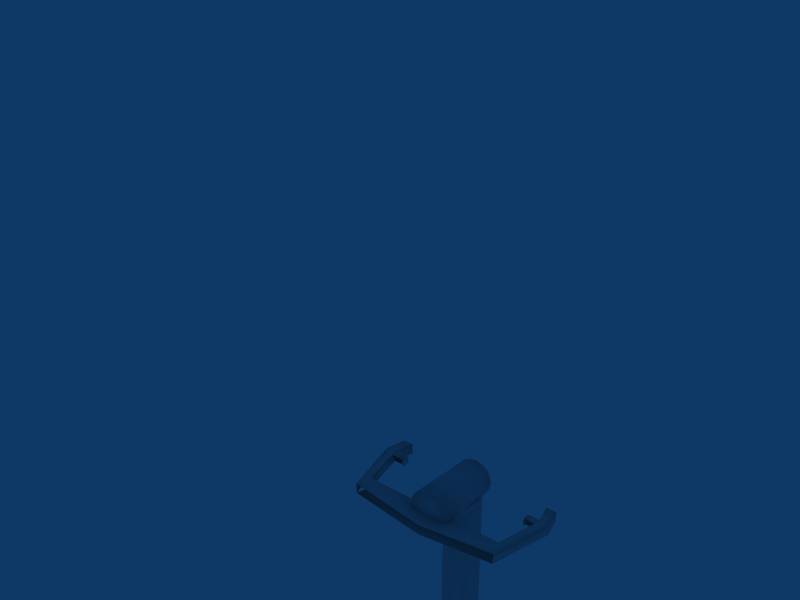 # Source: yoke.blend  (saved by Blender 2.39.0; exported with 4.5.12 LTS)
import bpy
from mathutils import Matrix  # noqa: F401  (used for matrix-valued properties, if any)

bpy.ops.wm.read_factory_settings(use_empty=True)
scene = bpy.context.scene
scene.name = 'Scene'

# ---- collections
col_collection_1 = bpy.data.collections.new('Collection 1'); scene.collection.children.link(col_collection_1)

# ---- world
world_world = bpy.data.worlds.new('World'); scene.world = world_world
world_world.color = (0.05656, 0.2208, 0.4)
world_world.use_sun_shadow = False
world_world.sun_shadow_jitter_overblur = 0.0
world_world.cycles.sampling_method = 'MANUAL'
world_world.cycles.sample_map_resolution = 256

# ---- meshes
me_stick = bpy.data.meshes.new('Stick')
me_stick.from_pydata([(0.025, 0.025, 0.0), (0.035, -2.384e-07, 0.0), (0.025, -0.025, 0.0), (0.0, -0.035, 0.0), (-0.025, -0.025, 0.0), (-0.035, -2.384e-07, 0.0), (-0.025, 0.025, 0.0), (0.0, 0.035, 0.0), (0.025, 0.025, 0.8), (0.035, -2.384e-07, 0.8), (0.025, -0.025, 0.8), (0.0, -0.035, 0.8), (-0.025, -0.025, 0.8), (-0.035, -2.384e-07, 0.8), (-0.025, 0.025, 0.8), (-0.025, 0.035, 0.775), (-9.104e-17, 0.035, 0.765), (0.025, 0.035, 0.775), (0.02866, -0.1, 0.8287), (0.04013, -0.1, 0.8), (0.02866, -0.1, 0.7713), (-1.044e-16, -0.1, 0.7599), (-0.02866, -0.1, 0.7713), (-0.04013, -0.1, 0.8), (-0.02866, -0.1, 0.8287), (0.0, -0.1, 0.8401), (5.208e-08, -0.1, 0.8), (0.01605, -0.1, 0.8367), (-0.01605, -0.1, 0.8367), (-0.03669, -0.1, 0.8161), (-0.03669, -0.1, 0.7839), (-0.01605, -0.1, 0.7633), (0.01605, -0.1, 0.7633), (0.03669, -0.1, 0.7839), (0.03669, -0.1, 0.8161), (-0.014, 0.035, 0.768), (0.014, 0.035, 0.768), (0.032, 0.035, 0.814), (0.032, 0.035, 0.786), (-0.032, 0.035, 0.786), (-0.032, 0.035, 0.814), (-0.014, 0.035, 0.832), (0.014, 0.035, 0.832), (4.543e-08, 0.035, 0.8), (-0.025, 0.035, 0.825), (-0.035, 0.035, 0.8), (0.035, 0.035, 0.8), (0.025, 0.035, 0.825), (0.001, 0.035, 0.835), (-0.001, 0.035, 0.835)], [(16, 35), (16, 36)], [(0, 8, 9, 1), (1, 9, 10, 2), (2, 10, 11, 3), (3, 11, 12, 4), (4, 12, 13, 5), (5, 13, 14, 6), (6, 14, 43, 7), (8, 0, 7, 43), (47, 42, 27, 18), (25, 27, 42, 49), (49, 41, 28, 25), (15, 35, 31, 22), (45, 39, 30, 23), (44, 40, 29, 24), (46, 37, 34, 19), (17, 38, 33, 20), (24, 28, 41, 44), (23, 29, 40, 45), (22, 30, 39, 15), (20, 32, 36, 17), (19, 33, 38, 46), (18, 34, 37, 47), (25, 26, 27), (18, 27, 26), (18, 26, 34), (19, 34, 26), (19, 26, 33), (20, 33, 26), (20, 26, 32), (21, 32, 26), (21, 26, 31), (22, 31, 26), (22, 26, 30), (23, 30, 26), (23, 26, 29), (24, 29, 26), (24, 26, 28), (25, 28, 26), (37, 46, 45, 40), (37, 40, 44, 47), (41, 42, 47, 44), (38, 39, 45, 46), (15, 39, 38, 17), (41, 49, 48, 42)])
me_stick.polygons.foreach_set('use_smooth', [True] * 44)
_uv = me_stick.uv_layers.new(name='UVMap')
_uv.uv.foreach_set('vector', [0.7363, 0.25, 0.7363, 0.252, 0.7383, 0.252, 0.7383, 0.25, 0.7383, 0.25, 0.7383, 0.252, 0.7363, 0.252, 0.7363, 0.25, 0.7363, 0.25, 0.7363, 0.252, 0.7383, 0.252, 0.7383, 0.25, 0.7383, 0.25, 0.7383, 0.252, 0.7363, 0.252, 0.7363, 0.25, 0.7363, 0.25, 0.7363, 0.252, 0.7383, 0.252, 0.7383, 0.25, 0.7383, 0.25, 0.7383, 0.252, 0.7363, 0.252, 0.7363, 0.25, 0.7363, 0.25, 0.7363, 0.252, 0.7383, 0.252, 0.7383, 0.25, 0.7363, 0.252, 0.7363, 0.25, 0.7383, 0.25, 0.7383, 0.252, 0.7383, 0.25, 0.7363, 0.25, 0.7363, 0.252, 0.7383, 0.252, 0.7383, 0.252, 0.7363, 0.252, 0.7363, 0.25, 0.7383, 0.25, 0.7383, 0.25, 0.7363, 0.25, 0.7363, 0.252, 0.7383, 0.252, 0.7383, 0.25, 0.7363, 0.25, 0.7363, 0.252, 0.7383, 0.252, 0.7383, 0.25, 0.7363, 0.25, 0.7363, 0.252, 0.7383, 0.252, 0.7383, 0.25, 0.7363, 0.25, 0.7363, 0.252, 0.7383, 0.252, 0.7383, 0.25, 0.7363, 0.25, 0.7363, 0.252, 0.7383, 0.252, 0.7383, 0.25, 0.7363, 0.25, 0.7363, 0.252, 0.7383, 0.252, 0.7383, 0.252, 0.7363, 0.252, 0.7363, 0.25, 0.7383, 0.25, 0.7383, 0.252, 0.7363, 0.252, 0.7363, 0.25, 0.7383, 0.25, 0.7383, 0.252, 0.7363, 0.252, 0.7363, 0.25, 0.7383, 0.25, 0.7383, 0.252, 0.7363, 0.252, 0.7363, 0.25, 0.7383, 0.25, 0.7383, 0.252, 0.7363, 0.252, 0.7363, 0.25, 0.7383, 0.25, 0.7383, 0.252, 0.7363, 0.252, 0.7363, 0.25, 0.7383, 0.25, 0.4004, 0.1738, 0.4004, 0.08984, 0.4336, 0.166, 0.4609, 0.1504, 0.4336, 0.166, 0.4004, 0.08984, 0.4609, 0.1504, 0.4004, 0.08984, 0.4785, 0.123, 0.4863, 0.08984, 0.4785, 0.123, 0.4004, 0.08984, 0.4863, 0.08984, 0.4004, 0.08984, 0.4785, 0.05273, 0.4609, 0.02539, 0.4785, 0.05273, 0.4004, 0.08984, 0.4609, 0.02539, 0.4004, 0.08984, 0.4336, 0.007812, 0.4004, 0.001953, 0.4336, 0.007812, 0.4004, 0.08984, 0.4004, 0.001953, 0.4004, 0.08984, 0.3633, 0.007812, 0.3359, 0.02539, 0.3633, 0.007812, 0.4004, 0.08984, 0.3359, 0.02539, 0.4004, 0.08984, 0.3184, 0.05273, 0.3125, 0.08984, 0.3184, 0.05273, 0.4004, 0.08984, 0.3125, 0.08984, 0.4004, 0.08984, 0.3184, 0.123, 0.3359, 0.1504, 0.3184, 0.123, 0.4004, 0.08984, 0.3359, 0.1504, 0.4004, 0.08984, 0.3633, 0.166, 0.4004, 0.1738, 0.3633, 0.166, 0.4004, 0.08984, 0.7383, 0.207, 0.7383, 0.209, 0.7363, 0.209, 0.7363, 0.207, 0.7383, 0.207, 0.7363, 0.207, 0.7363, 0.209, 0.7383, 0.209, 0.7363, 0.207, 0.7383, 0.207, 0.7383, 0.209, 0.7363, 0.209, 0.7383, 0.207, 0.7363, 0.207, 0.7363, 0.209, 0.7383, 0.209, 0.7363, 0.209, 0.7363, 0.207, 0.7383, 0.207, 0.7383, 0.209, 0.7363, 0.207, 0.7363, 0.209, 0.7383, 0.209, 0.7383, 0.207])
_ca = me_stick.color_attributes.new('Col', 'BYTE_COLOR', 'CORNER')
_ca.data.foreach_set('color', [1.0, 1.0, 1.0, 1.0, 1.0, 1.0, 1.0, 1.0, 1.0, 1.0, 1.0, 1.0, 1.0, 1.0, 1.0, 1.0, 1.0, 1.0, 1.0, 1.0, 1.0, 1.0, 1.0, 1.0, 1.0, 1.0, 1.0, 1.0, 1.0, 1.0, 1.0, 1.0, 1.0, 1.0, 1.0, 1.0, 1.0, 1.0, 1.0, 1.0, 1.0, 1.0, 1.0, 1.0, 1.0, 1.0, 1.0, 1.0, 1.0, 1.0, 1.0, 1.0, 1.0, 1.0, 1.0, 1.0, 1.0, 1.0, 1.0, 1.0, 1.0, 1.0, 1.0, 1.0, 1.0, 1.0, 1.0, 1.0, 1.0, 1.0, 1.0, 1.0, 1.0, 1.0, 1.0, 1.0, 1.0, 1.0, 1.0, 1.0, 1.0, 1.0, 1.0, 1.0, 1.0, 1.0, 1.0, 1.0, 1.0, 1.0, 1.0, 1.0, 1.0, 1.0, 1.0, 1.0, 1.0, 1.0, 1.0, 1.0, 1.0, 1.0, 1.0, 1.0, 1.0, 1.0, 1.0, 1.0, 1.0, 1.0, 1.0, 1.0, 1.0, 1.0, 1.0, 1.0, 1.0, 1.0, 1.0, 1.0, 1.0, 1.0, 1.0, 1.0, 1.0, 1.0, 1.0, 1.0, 1.0, 1.0, 1.0, 1.0, 1.0, 1.0, 1.0, 1.0, 1.0, 1.0, 1.0, 1.0, 1.0, 1.0, 1.0, 1.0, 1.0, 1.0, 1.0, 1.0, 1.0, 1.0, 1.0, 1.0, 1.0, 1.0, 1.0, 1.0, 1.0, 1.0, 1.0, 1.0, 1.0, 1.0, 1.0, 1.0, 1.0, 1.0, 1.0, 1.0, 1.0, 1.0, 1.0, 1.0, 1.0, 1.0, 1.0, 1.0, 1.0, 1.0, 1.0, 1.0, 1.0, 1.0, 1.0, 1.0, 1.0, 1.0, 1.0, 1.0, 1.0, 1.0, 1.0, 1.0, 1.0, 1.0, 1.0, 1.0, 1.0, 1.0, 1.0, 1.0, 1.0, 1.0, 1.0, 1.0, 1.0, 1.0, 1.0, 1.0, 1.0, 1.0, 1.0, 1.0, 1.0, 1.0, 1.0, 1.0, 1.0, 1.0, 1.0, 1.0, 1.0, 1.0, 1.0, 1.0, 1.0, 1.0, 1.0, 1.0, 1.0, 1.0, 1.0, 1.0, 1.0, 1.0, 1.0, 1.0, 1.0, 1.0, 1.0, 1.0, 1.0, 1.0, 1.0, 1.0, 1.0, 1.0, 1.0, 1.0, 1.0, 1.0, 1.0, 1.0, 1.0, 1.0, 1.0, 1.0, 1.0, 1.0, 1.0, 1.0, 1.0, 1.0, 1.0, 1.0, 1.0, 1.0, 1.0, 1.0, 1.0, 1.0, 1.0, 1.0, 1.0, 1.0, 1.0, 1.0, 1.0, 1.0, 1.0, 1.0, 1.0, 1.0, 1.0, 1.0, 1.0, 1.0, 1.0, 1.0, 1.0, 1.0, 1.0, 1.0, 1.0, 1.0, 1.0, 1.0, 1.0, 1.0, 1.0, 1.0, 1.0, 1.0, 1.0, 1.0, 1.0, 1.0, 1.0, 1.0, 1.0, 1.0, 1.0, 1.0, 1.0, 1.0, 1.0, 1.0, 1.0, 1.0, 1.0, 1.0, 1.0, 1.0, 1.0, 1.0, 1.0, 1.0, 1.0, 1.0, 1.0, 1.0, 1.0, 1.0, 1.0, 1.0, 1.0, 1.0, 1.0, 1.0, 1.0, 1.0, 1.0, 1.0, 1.0, 1.0, 1.0, 1.0, 1.0, 1.0, 1.0, 1.0, 1.0, 1.0, 1.0, 1.0, 1.0, 1.0, 1.0, 1.0, 1.0, 1.0, 1.0, 1.0, 1.0, 1.0, 1.0, 1.0, 1.0, 1.0, 1.0, 1.0, 1.0, 1.0, 1.0, 1.0, 1.0, 1.0, 1.0, 1.0, 1.0, 1.0, 1.0, 1.0, 1.0, 1.0, 1.0, 1.0, 1.0, 1.0, 1.0, 1.0, 1.0, 1.0, 1.0, 1.0, 1.0, 1.0, 1.0, 1.0, 1.0, 1.0, 1.0, 1.0, 1.0, 1.0, 1.0, 1.0, 1.0, 1.0, 1.0, 1.0, 1.0, 1.0, 1.0, 1.0, 1.0, 1.0, 1.0, 1.0, 1.0, 1.0, 1.0, 1.0, 1.0, 1.0, 1.0, 1.0, 1.0, 1.0, 1.0, 1.0, 1.0, 1.0, 1.0, 1.0, 1.0, 1.0, 1.0, 1.0, 1.0, 1.0, 1.0, 1.0, 1.0, 1.0, 1.0, 1.0, 1.0, 1.0, 1.0, 1.0, 1.0, 1.0, 1.0, 1.0, 1.0, 1.0, 1.0, 1.0, 1.0, 1.0, 1.0, 1.0, 1.0, 1.0, 1.0, 1.0, 1.0, 1.0, 1.0, 1.0, 1.0, 1.0, 1.0, 1.0, 1.0, 1.0, 1.0, 1.0, 1.0, 1.0, 1.0, 1.0, 1.0, 1.0, 1.0, 1.0, 1.0, 1.0, 1.0, 1.0, 1.0, 1.0, 1.0, 1.0, 1.0, 1.0, 1.0, 1.0, 1.0, 1.0, 1.0, 1.0, 1.0, 1.0, 1.0, 1.0, 1.0, 1.0, 1.0, 1.0, 1.0, 1.0, 1.0, 1.0, 1.0, 1.0, 1.0, 1.0, 1.0, 1.0, 1.0, 1.0, 1.0, 1.0, 1.0, 1.0, 1.0, 1.0, 1.0, 1.0, 1.0, 1.0, 1.0, 1.0, 1.0, 1.0, 1.0, 1.0, 1.0, 1.0, 1.0, 1.0, 1.0, 1.0, 1.0, 1.0, 1.0, 1.0, 1.0, 1.0, 1.0, 1.0, 1.0, 1.0, 1.0, 1.0, 1.0, 1.0, 1.0, 1.0, 1.0, 1.0, 1.0, 1.0, 1.0, 1.0, 1.0, 1.0, 1.0, 1.0, 1.0, 1.0, 1.0, 1.0, 1.0, 1.0, 1.0, 1.0, 1.0, 1.0, 1.0, 1.0, 1.0, 1.0, 1.0, 1.0, 1.0, 1.0, 1.0, 1.0, 1.0, 1.0, 1.0, 1.0, 1.0, 1.0, 1.0, 1.0, 1.0, 1.0, 1.0, 1.0, 1.0, 1.0, 1.0, 1.0, 1.0, 1.0, 1.0, 1.0, 1.0, 1.0, 1.0, 1.0, 1.0, 1.0, 1.0, 1.0, 1.0, 1.0, 1.0, 1.0, 1.0, 1.0, 1.0, 1.0, 1.0, 1.0, 1.0, 1.0, 1.0, 1.0, 1.0, 1.0, 1.0, 1.0, 1.0, 1.0, 1.0, 1.0])
me_stick.use_remesh_preserve_volume = False
me_stick.use_remesh_preserve_attributes = False
me_stick.use_mirror_vertex_groups = False
me_stick.update()
me_wheel = bpy.data.meshes.new('Wheel')
me_wheel.from_pydata([(0.03998, -0.005, 0.045), (-0.04002, -0.005, 0.045), (-0.03902, 0.015, 0.045), (0.03898, 0.015, 0.045), (-0.03002, -0.005, -0.055), (0.02998, -0.005, -0.055), (0.02998, 0.012, -0.055), (-0.03002, 0.012, -0.055), (-1.901e-05, -0.005, -0.035), (-1.901e-05, -0.005, -0.085), (0.1504, -0.015, -0.075), (0.1404, -0.015, -0.045), (-0.1504, -0.015, -0.075), (-0.1504, 0.005, -0.075), (-1.901e-05, 0.015, -0.085), (-1.901e-05, 0.015, -0.035), (0.1504, 0.005, -0.075), (0.1404, 0.005, -0.045), (0.1804, -0.015, 0.045), (0.1804, 0.005, 0.045), (0.1704, 0.005, 0.085), (0.1504, 0.005, 0.085), (0.1704, -0.015, 0.085), (0.1504, -0.015, 0.085), (0.1354, -0.005, 0.045), (0.1354, -0.015, 0.045), (0.1354, 0.005, 0.045), (0.1354, -0.005, 0.055), (0.1354, -0.005, 0.035), (0.1354, 0.002, 0.038), (0.1354, -0.012, 0.038), (0.1354, -0.012, 0.052), (0.1354, 0.002, 0.052), (0.1604, 0.002, 0.052), (0.1604, -0.012, 0.052), (0.1604, -0.012, 0.038), (0.1604, -0.005, 0.055), (0.1604, 0.005, 0.045), (0.1604, -0.015, 0.045), (-0.1604, 0.005, 0.045), (-0.1604, -0.015, 0.045), (-0.1605, -0.005, 0.055), (-0.1605, -0.012, 0.038), (-0.1605, 0.002, 0.052), (-0.1605, -0.012, 0.052), (-0.1355, -0.012, 0.052), (-0.1355, 0.002, 0.052), (-0.1355, 0.002, 0.038), (-0.1355, -0.012, 0.038), (-0.1355, -0.005, 0.035), (-0.1355, -0.005, 0.055), (-0.1355, -0.015, 0.045), (-0.1355, 0.005, 0.045), (-0.1354, -0.005, 0.045), (-0.1504, 0.005, 0.085), (-0.1704, 0.005, 0.085), (-0.1504, -0.015, 0.085), (-0.1705, -0.015, 0.085), (-0.1804, -0.015, 0.045), (-0.1804, 0.005, 0.045), (-0.1404, -0.015, -0.045), (-0.1404, 0.005, -0.045)], [], [(0, 1, 4, 5), (3, 0, 5, 6), (4, 1, 2, 7), (2, 3, 6, 7), (9, 10, 11, 8), (9, 8, 60, 12), (60, 8, 15, 61), (8, 11, 17, 15), (14, 13, 61, 15), (14, 15, 17, 16), (11, 10, 18, 38), (17, 11, 38, 37), (10, 16, 19, 18), (23, 22, 20, 21), (38, 23, 21, 37), (38, 18, 22, 23), (18, 19, 20, 22), (24, 27, 32), (24, 31, 27), (24, 25, 31), (24, 30, 25), (24, 28, 30), (24, 29, 28), (24, 26, 29), (24, 32, 26), (26, 32, 33, 37), (25, 30, 35, 38), (31, 25, 38, 34), (27, 31, 34, 36), (32, 27, 36, 33), (45, 50, 41, 44), (50, 46, 43, 41), (46, 52, 39, 43), (48, 51, 40, 42), (51, 45, 44, 40), (53, 45, 51), (53, 51, 48), (53, 48, 49), (53, 49, 47), (53, 47, 52), (53, 52, 46), (53, 46, 50), (53, 50, 45), (40, 56, 57, 58), (59, 58, 57, 55), (39, 54, 56, 40), (54, 55, 57, 56), (40, 58, 12, 60), (13, 12, 58, 59), (60, 61, 39, 40)])
me_wheel.polygons.foreach_set('use_smooth', [True] * 50)
_uv = me_wheel.uv_layers.new(name='UVMap')
_uv.uv.foreach_set('vector', [0.7363, 0.207, 0.7383, 0.207, 0.7383, 0.209, 0.7363, 0.209, 0.7383, 0.207, 0.7363, 0.207, 0.7363, 0.209, 0.7383, 0.209, 0.7383, 0.209, 0.7383, 0.207, 0.7363, 0.207, 0.7363, 0.209, 0.7363, 0.207, 0.7383, 0.207, 0.7383, 0.209, 0.7363, 0.209, 0.7383, 0.25, 0.7383, 0.252, 0.7363, 0.252, 0.7363, 0.25, 0.7363, 0.2266, 0.7363, 0.2285, 0.7383, 0.2285, 0.7383, 0.2266, 0.7383, 0.2285, 0.7363, 0.2285, 0.7363, 0.2266, 0.7383, 0.2266, 0.7363, 0.25, 0.7363, 0.252, 0.7383, 0.252, 0.7383, 0.25, 0.7363, 0.2285, 0.7383, 0.2285, 0.7383, 0.2266, 0.7363, 0.2266, 0.7363, 0.25, 0.7383, 0.25, 0.7383, 0.252, 0.7363, 0.252, 0.7363, 0.2266, 0.7363, 0.2285, 0.7383, 0.2285, 0.7383, 0.2266, 0.7363, 0.2285, 0.7363, 0.2266, 0.7383, 0.2266, 0.7383, 0.2285, 0.7363, 0.2285, 0.7363, 0.2266, 0.7383, 0.2266, 0.7383, 0.2285, 0.7363, 0.207, 0.7383, 0.207, 0.7383, 0.209, 0.7363, 0.209, 0.7383, 0.25, 0.7363, 0.25, 0.7363, 0.252, 0.7383, 0.252, 0.7383, 0.25, 0.7383, 0.252, 0.7363, 0.252, 0.7363, 0.25, 0.7383, 0.252, 0.7383, 0.25, 0.7363, 0.25, 0.7363, 0.252, 0.7363, 0.25, 0.7383, 0.25, 0.7363, 0.252, 0.7363, 0.25, 0.7363, 0.252, 0.7383, 0.25, 0.7363, 0.252, 0.7363, 0.25, 0.7383, 0.25, 0.7363, 0.252, 0.7383, 0.25, 0.7363, 0.25, 0.7363, 0.25, 0.7363, 0.252, 0.7383, 0.25, 0.7363, 0.25, 0.7383, 0.25, 0.7363, 0.252, 0.7383, 0.25, 0.7363, 0.25, 0.7363, 0.252, 0.7363, 0.252, 0.7363, 0.25, 0.7383, 0.25, 0.7363, 0.207, 0.7383, 0.207, 0.7383, 0.209, 0.7363, 0.209, 0.7383, 0.207, 0.7363, 0.207, 0.7363, 0.209, 0.7383, 0.209, 0.7363, 0.207, 0.7383, 0.207, 0.7383, 0.209, 0.7363, 0.209, 0.7383, 0.207, 0.7363, 0.207, 0.7363, 0.209, 0.7383, 0.209, 0.7363, 0.207, 0.7383, 0.207, 0.7383, 0.209, 0.7363, 0.209, 0.7363, 0.207, 0.7383, 0.207, 0.7383, 0.209, 0.7363, 0.209, 0.7383, 0.207, 0.7363, 0.207, 0.7363, 0.209, 0.7383, 0.209, 0.7363, 0.207, 0.7383, 0.207, 0.7383, 0.209, 0.7363, 0.209, 0.7383, 0.207, 0.7363, 0.207, 0.7363, 0.209, 0.7383, 0.209, 0.7363, 0.207, 0.7383, 0.207, 0.7383, 0.209, 0.7363, 0.209, 0.7363, 0.252, 0.7383, 0.25, 0.7363, 0.25, 0.7363, 0.252, 0.7363, 0.25, 0.7383, 0.25, 0.7363, 0.25, 0.7363, 0.252, 0.7383, 0.25, 0.7363, 0.252, 0.7363, 0.25, 0.7383, 0.25, 0.7363, 0.252, 0.7363, 0.25, 0.7383, 0.25, 0.7383, 0.25, 0.7363, 0.25, 0.7363, 0.252, 0.7363, 0.252, 0.7363, 0.25, 0.7383, 0.25, 0.7383, 0.25, 0.7363, 0.25, 0.7363, 0.252, 0.7363, 0.2266, 0.7363, 0.2285, 0.7383, 0.2285, 0.7383, 0.2266, 0.7363, 0.2266, 0.7383, 0.2266, 0.7383, 0.2285, 0.7363, 0.2285, 0.7383, 0.2266, 0.7383, 0.2285, 0.7363, 0.2285, 0.7363, 0.2266, 0.7363, 0.207, 0.7383, 0.207, 0.7383, 0.209, 0.7363, 0.209, 0.7363, 0.25, 0.7383, 0.25, 0.7383, 0.252, 0.7363, 0.252, 0.7363, 0.252, 0.7383, 0.252, 0.7383, 0.25, 0.7363, 0.25, 0.7363, 0.252, 0.7383, 0.252, 0.7383, 0.25, 0.7363, 0.25])
_ca = me_wheel.color_attributes.new('Col', 'BYTE_COLOR', 'CORNER')
_ca.data.foreach_set('color', [1.0, 1.0, 1.0, 1.0, 1.0, 1.0, 1.0, 1.0, 1.0, 1.0, 1.0, 1.0, 1.0, 1.0, 1.0, 1.0, 1.0, 1.0, 1.0, 1.0, 1.0, 1.0, 1.0, 1.0, 1.0, 1.0, 1.0, 1.0, 1.0, 1.0, 1.0, 1.0, 1.0, 1.0, 1.0, 1.0, 1.0, 1.0, 1.0, 1.0, 1.0, 1.0, 1.0, 1.0, 1.0, 1.0, 1.0, 1.0, 1.0, 1.0, 1.0, 1.0, 1.0, 1.0, 1.0, 1.0, 1.0, 1.0, 1.0, 1.0, 1.0, 1.0, 1.0, 1.0, 1.0, 1.0, 1.0, 1.0, 1.0, 1.0, 1.0, 1.0, 1.0, 1.0, 1.0, 1.0, 1.0, 1.0, 1.0, 1.0, 1.0, 1.0, 1.0, 1.0, 1.0, 1.0, 1.0, 1.0, 1.0, 1.0, 1.0, 1.0, 1.0, 1.0, 1.0, 1.0, 1.0, 1.0, 1.0, 1.0, 1.0, 1.0, 1.0, 1.0, 1.0, 1.0, 1.0, 1.0, 1.0, 1.0, 1.0, 1.0, 1.0, 1.0, 1.0, 1.0, 1.0, 1.0, 1.0, 1.0, 1.0, 1.0, 1.0, 1.0, 1.0, 1.0, 1.0, 1.0, 1.0, 1.0, 1.0, 1.0, 1.0, 1.0, 1.0, 1.0, 1.0, 1.0, 1.0, 1.0, 1.0, 1.0, 1.0, 1.0, 1.0, 1.0, 1.0, 1.0, 1.0, 1.0, 1.0, 1.0, 1.0, 1.0, 1.0, 1.0, 1.0, 1.0, 1.0, 1.0, 1.0, 1.0, 1.0, 1.0, 1.0, 1.0, 1.0, 1.0, 1.0, 1.0, 1.0, 1.0, 1.0, 1.0, 1.0, 1.0, 1.0, 1.0, 1.0, 1.0, 1.0, 1.0, 1.0, 1.0, 1.0, 1.0, 1.0, 1.0, 1.0, 1.0, 1.0, 1.0, 1.0, 1.0, 1.0, 1.0, 1.0, 1.0, 1.0, 1.0, 1.0, 1.0, 1.0, 1.0, 1.0, 1.0, 1.0, 1.0, 1.0, 1.0, 1.0, 1.0, 1.0, 1.0, 1.0, 1.0, 1.0, 1.0, 1.0, 1.0, 1.0, 1.0, 1.0, 1.0, 1.0, 1.0, 1.0, 1.0, 1.0, 1.0, 1.0, 1.0, 1.0, 1.0, 1.0, 1.0, 1.0, 1.0, 1.0, 1.0, 1.0, 1.0, 1.0, 1.0, 1.0, 1.0, 1.0, 1.0, 1.0, 1.0, 1.0, 1.0, 1.0, 1.0, 1.0, 1.0, 1.0, 1.0, 1.0, 1.0, 1.0, 1.0, 1.0, 1.0, 1.0, 1.0, 1.0, 1.0, 1.0, 1.0, 1.0, 1.0, 1.0, 1.0, 1.0, 1.0, 1.0, 1.0, 1.0, 1.0, 1.0, 1.0, 1.0, 1.0, 1.0, 1.0, 1.0, 1.0, 1.0, 1.0, 1.0, 1.0, 1.0, 1.0, 1.0, 1.0, 1.0, 1.0, 1.0, 1.0, 1.0, 1.0, 1.0, 1.0, 1.0, 1.0, 1.0, 1.0, 1.0, 1.0, 1.0, 1.0, 1.0, 1.0, 1.0, 1.0, 1.0, 1.0, 1.0, 1.0, 1.0, 1.0, 1.0, 1.0, 1.0, 1.0, 1.0, 1.0, 1.0, 1.0, 1.0, 1.0, 1.0, 1.0, 1.0, 1.0, 1.0, 1.0, 1.0, 1.0, 1.0, 1.0, 1.0, 1.0, 1.0, 1.0, 1.0, 1.0, 1.0, 1.0, 1.0, 1.0, 1.0, 1.0, 1.0, 1.0, 1.0, 1.0, 1.0, 1.0, 1.0, 1.0, 1.0, 1.0, 1.0, 1.0, 1.0, 1.0, 1.0, 1.0, 1.0, 1.0, 1.0, 1.0, 1.0, 1.0, 1.0, 1.0, 1.0, 1.0, 1.0, 1.0, 1.0, 1.0, 1.0, 1.0, 1.0, 1.0, 1.0, 1.0, 1.0, 1.0, 1.0, 1.0, 1.0, 1.0, 1.0, 1.0, 1.0, 1.0, 1.0, 1.0, 1.0, 1.0, 1.0, 1.0, 1.0, 1.0, 1.0, 1.0, 1.0, 1.0, 1.0, 1.0, 1.0, 1.0, 1.0, 1.0, 1.0, 1.0, 1.0, 1.0, 1.0, 1.0, 1.0, 1.0, 1.0, 1.0, 1.0, 1.0, 1.0, 1.0, 1.0, 1.0, 1.0, 1.0, 1.0, 1.0, 1.0, 1.0, 1.0, 1.0, 1.0, 1.0, 1.0, 1.0, 1.0, 1.0, 1.0, 1.0, 1.0, 1.0, 1.0, 1.0, 1.0, 1.0, 1.0, 1.0, 1.0, 1.0, 1.0, 1.0, 1.0, 1.0, 1.0, 1.0, 1.0, 1.0, 1.0, 1.0, 1.0, 1.0, 1.0, 1.0, 1.0, 1.0, 1.0, 1.0, 1.0, 1.0, 1.0, 1.0, 1.0, 1.0, 1.0, 1.0, 1.0, 1.0, 1.0, 1.0, 1.0, 1.0, 1.0, 1.0, 1.0, 1.0, 1.0, 1.0, 1.0, 1.0, 1.0, 1.0, 1.0, 1.0, 1.0, 1.0, 1.0, 1.0, 1.0, 1.0, 1.0, 1.0, 1.0, 1.0, 1.0, 1.0, 1.0, 1.0, 1.0, 1.0, 1.0, 1.0, 1.0, 1.0, 1.0, 1.0, 1.0, 1.0, 1.0, 1.0, 1.0, 1.0, 1.0, 1.0, 1.0, 1.0, 1.0, 1.0, 1.0, 1.0, 1.0, 1.0, 1.0, 1.0, 1.0, 1.0, 1.0, 1.0, 1.0, 1.0, 1.0, 1.0, 1.0, 1.0, 1.0, 1.0, 1.0, 1.0, 1.0, 1.0, 1.0, 1.0, 1.0, 1.0, 1.0, 1.0, 1.0, 1.0, 1.0, 1.0, 1.0, 1.0, 1.0, 1.0, 1.0, 1.0, 1.0, 1.0, 1.0, 1.0, 1.0, 1.0, 1.0, 1.0, 1.0, 1.0, 1.0, 1.0, 1.0, 1.0, 1.0, 1.0, 1.0, 1.0, 1.0, 1.0, 1.0, 1.0, 1.0, 1.0, 1.0, 1.0, 1.0, 1.0, 1.0, 1.0, 1.0, 1.0, 1.0, 1.0, 1.0, 1.0, 1.0, 1.0, 1.0, 1.0, 1.0, 1.0, 1.0, 1.0, 1.0, 1.0, 1.0, 1.0, 1.0, 1.0, 1.0, 1.0, 1.0, 1.0, 1.0, 1.0, 1.0, 1.0, 1.0, 1.0, 1.0, 1.0, 1.0, 1.0, 1.0, 1.0, 1.0, 1.0, 1.0, 1.0, 1.0, 1.0, 1.0, 1.0, 1.0, 1.0, 1.0, 1.0, 1.0, 1.0, 1.0, 1.0, 1.0, 1.0, 1.0, 1.0, 1.0, 1.0, 1.0, 1.0, 1.0, 1.0, 1.0, 1.0, 1.0, 1.0, 1.0, 1.0, 1.0, 1.0, 1.0, 1.0, 1.0, 1.0, 1.0, 1.0, 1.0, 1.0, 1.0, 1.0, 1.0, 1.0, 1.0, 1.0, 1.0, 1.0, 1.0, 1.0, 1.0, 1.0, 1.0, 1.0, 1.0, 1.0, 1.0, 1.0, 1.0, 1.0, 1.0, 1.0, 1.0, 1.0, 1.0, 1.0, 1.0, 1.0, 1.0, 1.0, 1.0, 1.0, 1.0, 1.0, 1.0, 1.0, 1.0, 1.0, 1.0, 1.0, 1.0, 1.0, 1.0, 1.0, 1.0, 1.0, 1.0, 1.0, 1.0, 1.0, 1.0, 1.0])
me_wheel.use_remesh_preserve_volume = False
me_wheel.use_remesh_preserve_attributes = False
me_wheel.use_mirror_vertex_groups = False
me_wheel.update()
arm_armature = bpy.data.armatures.new('Armature')  # bones are not reproduced

# ---- objects
ob_armature = bpy.data.objects.new('Armature', arm_armature)
ob_stick = bpy.data.objects.new('Stick', me_stick)
ob_wheel = bpy.data.objects.new('Wheel', me_wheel)

# ---- transforms, parenting, visibility, modifiers, constraints
ob_armature.location = (0.0, 0.0, 0.0)
ob_armature.rotation_euler = (1.571, -0.0, 1.571)
ob_armature.lock_rotations_4d = False
ob_armature.empty_display_type = 'ARROWS'
ob_armature.color = (0.0, 0.0, 0.0, 1.0)
ob_armature.show_in_front = True
ob_armature.lineart.crease_threshold = 0.0
ob_stick.parent = ob_armature
ob_stick.matrix_parent_inverse = Matrix(((-4.371e-08, 1.0, -2.118e-22, 6.353e-23), (4.371e-08, 1.911e-15, 1.0, -0.8), (1.0, 4.371e-08, -4.371e-08, 0.0), (0.0, 0.0, 0.0, 1.0)))
ob_stick.location = (0.0, 2.384e-07, 0.0)
ob_stick.lock_rotations_4d = False
ob_stick.empty_display_type = 'ARROWS'
ob_stick.color = (0.0, 0.0, 0.0, 1.0)
ob_stick.lineart.crease_threshold = 0.0
ob_wheel.parent = ob_armature
ob_wheel.matrix_parent_inverse = Matrix(((3.553e-15, -4.371e-08, 1.0, -0.8), (3.553e-15, -1.0, -4.371e-08, -0.1), (1.0, 1.642e-15, -5.463e-15, -3.497e-08), (0.0, 0.0, 0.0, 1.0)))
ob_wheel.location = (1.901e-05, -0.085, 0.755)
ob_wheel.lock_rotations_4d = False
ob_wheel.empty_display_type = 'ARROWS'
ob_wheel.color = (0.0, 0.0, 0.0, 1.0)
ob_wheel.lineart.crease_threshold = 0.0

# ---- collection membership
col_collection_1.objects.link(ob_armature)
col_collection_1.objects.link(ob_stick)
col_collection_1.objects.link(ob_wheel)

# ---- scene / render settings (as saved in the file)
scene.frame_start = 1; scene.frame_end = 250; scene.frame_set(2)
scene.render.engine = 'BLENDER_EEVEE_NEXT'
scene.render.image_settings.file_format = 'JPEG'
scene.render.image_settings.color_mode = 'RGB'
scene.render.image_settings.compression = 90
scene.render.resolution_x = 640
scene.render.resolution_y = 480
scene.render.resolution_percentage = 50
scene.render.pixel_aspect_x = 100.0
scene.render.pixel_aspect_y = 100.0
scene.render.fps = 25
scene.render.dither_intensity = 0.0
scene.render.use_compositing = False
scene.render.use_sequencer = False
scene.render.bake_bias = 0.0
scene.render.use_stamp_time = False
scene.render.use_stamp_date = False
scene.render.use_stamp_frame = False
scene.render.use_stamp_camera = False
scene.render.use_stamp_scene = False
scene.render.use_stamp_filename = False
scene.render.use_stamp_render_time = False
scene.render.stamp_font_size = 0
scene.cycles.use_denoising = False
scene.cycles.samples = 10
scene.cycles.sampling_pattern = 'TABULATED_SOBOL'
scene.cycles.light_sampling_threshold = 0.0
scene.cycles.use_adaptive_sampling = False
scene.cycles.use_light_tree = False
scene.cycles.blur_glossy = 0.0
scene.cycles.volume_bounces = 1
scene.cycles.pixel_filter_type = 'GAUSSIAN'
scene.cycles.sample_clamp_indirect = 0.0
scene.view_settings.view_transform = 'Raw'
bpy.context.view_layer.update()

# ---- added for rendering (the .blend has no active camera): camera
cam_auto = bpy.data.cameras.new('AutoCamera')
cam_auto.lens = 50.0
cam_auto.sensor_width = 36.0
cam_auto.clip_end = 1000.0
ob_auto_camera = bpy.data.objects.new('AutoCamera', cam_auto)
scene.collection.objects.link(ob_auto_camera)
ob_auto_camera.location = (0.950834, -1.31906, 1.20332)
ob_auto_camera.rotation_euler = (1.09748, -7.21219e-08, 0.694738)
scene.camera = ob_auto_camera
bpy.context.view_layer.update()
